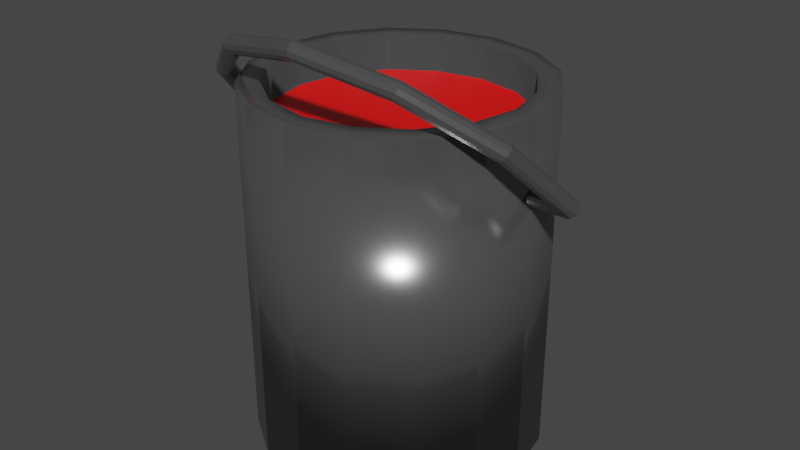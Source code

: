 # Source: Paint.blend  (saved by Blender 2.93.21; exported with 4.5.12 LTS)
import bpy
from mathutils import Matrix  # noqa: F401  (used for matrix-valued properties, if any)

bpy.ops.wm.read_factory_settings(use_empty=True)
scene = bpy.context.scene
scene.name = 'Scene'

# ---- collections
col_collection = bpy.data.collections.new('Collection'); scene.collection.children.link(col_collection)

# ---- materials (node trees are filled in below, after node groups)
mat_material_001 = bpy.data.materials.new('Material.001')
mat_material_001.use_transparent_shadow = False
mat_material_002 = bpy.data.materials.new('Material.002')
mat_material_002.use_transparent_shadow = False

# ---- material node trees
mat_material_001.use_nodes = True; mat_material_001.node_tree.nodes.clear()
_N = mat_material_001.node_tree.nodes; _L = mat_material_001.node_tree.links
n0 = _N.new('ShaderNodeBsdfPrincipled'); n0.name = 'Principled BSDF'; n0.location = (10, 300)
n0.distribution = 'GGX'
n0.subsurface_method = 'BURLEY'
n0.inputs[0].default_value = (0.2571, 0.2571, 0.2571, 1.0)
n0.inputs[1].default_value = 0.8
n0.inputs[2].default_value = 0.2
n0.inputs[3].default_value = 1.45
n0.inputs[27].default_value = (0.0, 0.0, 0.0, 1.0)
n0.inputs[28].default_value = 1.0
n1 = _N.new('ShaderNodeOutputMaterial'); n1.name = 'Material Output'; n1.location = (300, 300)
_L.new(n0.outputs[0], n1.inputs[0])
n1.is_active_output = True
mat_material_002.use_nodes = True; mat_material_002.node_tree.nodes.clear()
_N = mat_material_002.node_tree.nodes; _L = mat_material_002.node_tree.links
n0 = _N.new('ShaderNodeBsdfPrincipled'); n0.name = 'Principled BSDF'; n0.location = (10, 300)
n0.distribution = 'GGX'
n0.subsurface_method = 'BURLEY'
n0.inputs[0].default_value = (1.0, 0.0, 0.0, 1.0)
n0.inputs[3].default_value = 1.45
n0.inputs[27].default_value = (0.0, 0.0, 0.0, 1.0)
n0.inputs[28].default_value = 1.0
n1 = _N.new('ShaderNodeOutputMaterial'); n1.name = 'Material Output'; n1.location = (300, 300)
_L.new(n0.outputs[0], n1.inputs[0])
n1.is_active_output = True

# ---- world
world_world = bpy.data.worlds.new('World'); scene.world = world_world
world_world.use_nodes = True; world_world.node_tree.nodes.clear()
_N = world_world.node_tree.nodes; _L = world_world.node_tree.links
n0 = _N.new('ShaderNodeOutputWorld'); n0.name = 'World Output'; n0.location = (300, 300)
n1 = _N.new('ShaderNodeBackground'); n1.name = 'Background'; n1.location = (10, 300)
n1.inputs[0].default_value = (0.05088, 0.05088, 0.05088, 1.0)
_L.new(n1.outputs[0], n0.inputs[0])
n0.is_active_output = True
world_world.color = (0.05088, 0.05088, 0.05088)
world_world.use_sun_shadow = False
world_world.sun_shadow_jitter_overblur = 0.0

# ---- meshes
me_cylinder_001 = bpy.data.meshes.new('Cylinder.001')
me_cylinder_001.from_pydata([(0.0, 1.0, -1.0), (0.0, 1.0, 4.0), (0.3827, 0.9239, -1.0), (0.3827, 0.9239, 4.0), (0.7071, 0.7071, -1.0), (0.7071, 0.7071, 4.0), (0.9239, 0.3827, -1.0), (0.9239, 0.3827, 4.0), (1.0, -4.371e-08, -1.0), (1.0, -4.371e-08, 4.0), (0.9239, -0.3827, -1.0), (0.9239, -0.3827, 4.0), (0.7071, -0.7071, -1.0), (0.7071, -0.7071, 4.0), (0.3827, -0.9239, -1.0), (0.3827, -0.9239, 4.0), (-8.742e-08, -1.0, -1.0), (-8.742e-08, -1.0, 4.0), (-0.3827, -0.9239, -1.0), (-0.3827, -0.9239, 4.0), (-0.7071, -0.7071, -1.0), (-0.7071, -0.7071, 4.0), (-0.9239, -0.3827, -1.0), (-0.9239, -0.3827, 4.0), (-1.0, 1.192e-08, -1.0), (-1.0, 1.192e-08, 4.0), (-0.9239, 0.3827, -1.0), (-0.9239, 0.3827, 4.0), (-0.7071, 0.7071, -1.0), (-0.7071, 0.7071, 4.0), (-0.3827, 0.9239, -1.0), (-0.3827, 0.9239, 4.0)], [], [(0, 1, 3, 2), (2, 3, 5, 4), (4, 5, 7, 6), (6, 7, 9, 8), (8, 9, 11, 10), (10, 11, 13, 12), (12, 13, 15, 14), (14, 15, 17, 16), (16, 17, 19, 18), (18, 19, 21, 20), (20, 21, 23, 22), (22, 23, 25, 24), (24, 25, 27, 26), (26, 27, 29, 28), (28, 29, 31, 30), (30, 31, 1, 0), (0, 2, 4, 6, 8, 10, 12, 14, 16, 18, 20, 22, 24, 26, 28, 30)])
me_cylinder_001.polygons.foreach_set('use_smooth', [True] * 17)
_uv = me_cylinder_001.uv_layers.new(name='UVMap')
_uv.uv.foreach_set('vector', [1.0, 0.5, 1.0, 1.0, 0.9375, 1.0, 0.9375, 0.5, 0.9375, 0.5, 0.9375, 1.0, 0.875, 1.0, 0.875, 0.5, 0.875, 0.5, 0.875, 1.0, 0.8125, 1.0, 0.8125, 0.5, 0.8125, 0.5, 0.8125, 1.0, 0.75, 1.0, 0.75, 0.5, 0.75, 0.5, 0.75, 1.0, 0.6875, 1.0, 0.6875, 0.5, 0.6875, 0.5, 0.6875, 1.0, 0.625, 1.0, 0.625, 0.5, 0.625, 0.5, 0.625, 1.0, 0.5625, 1.0, 0.5625, 0.5, 0.5625, 0.5, 0.5625, 1.0, 0.5, 1.0, 0.5, 0.5, 0.5, 0.5, 0.5, 1.0, 0.4375, 1.0, 0.4375, 0.5, 0.4375, 0.5, 0.4375, 1.0, 0.375, 1.0, 0.375, 0.5, 0.375, 0.5, 0.375, 1.0, 0.3125, 1.0, 0.3125, 0.5, 0.3125, 0.5, 0.3125, 1.0, 0.25, 1.0, 0.25, 0.5, 0.25, 0.5, 0.25, 1.0, 0.1875, 1.0, 0.1875, 0.5, 0.1875, 0.5, 0.1875, 1.0, 0.125, 1.0, 0.125, 0.5, 0.125, 0.5, 0.125, 1.0, 0.0625, 1.0, 0.0625, 0.5, 0.0625, 0.5, 0.0625, 1.0, 0.0, 1.0, 0.0, 0.5, 0.75, 0.49, 0.8418, 0.4717, 0.9197, 0.4197, 0.9717, 0.3418, 0.99, 0.25, 0.9717, 0.1582, 0.9197, 0.08029, 0.8418, 0.02827, 0.75, 0.01, 0.6582, 0.02827, 0.5803, 0.08029, 0.5283, 0.1582, 0.51, 0.25, 0.5283, 0.3418, 0.5803, 0.4197, 0.6582, 0.4717])
me_cylinder_001.materials.append(mat_material_001)
me_cylinder_001.use_remesh_fix_poles = True
me_cylinder_001.use_remesh_preserve_attributes = False
me_cylinder_001.update()
me_cylinder_002 = bpy.data.meshes.new('Cylinder.002')
me_cylinder_002.from_pydata([(0.0, 1.95, -1.0), (0.0, 1.95, 1.0), (0.7462, 1.802, -1.0), (0.7462, 1.802, 1.0), (1.379, 1.379, -1.0), (1.379, 1.379, 1.0), (1.802, 0.7462, -1.0), (1.802, 0.7462, 1.0), (1.95, -8.524e-08, -1.0), (1.95, -8.524e-08, 1.0), (1.802, -0.7462, -1.0), (1.802, -0.7462, 1.0), (1.379, -1.379, -1.0), (1.379, -1.379, 1.0), (0.7462, -1.802, -1.0), (0.7462, -1.802, 1.0), (-1.705e-07, -1.95, -1.0), (-1.705e-07, -1.95, 1.0), (-0.7462, -1.802, -1.0), (-0.7462, -1.802, 1.0), (-1.379, -1.379, -1.0), (-1.379, -1.379, 1.0), (-1.802, -0.7462, -1.0), (-1.802, -0.7462, 1.0), (-1.95, 2.325e-08, -1.0), (-1.95, 2.325e-08, 1.0), (-1.802, 0.7462, -1.0), (-1.802, 0.7462, 1.0), (-1.379, 1.379, -1.0), (-1.379, 1.379, 1.0), (-0.7462, 1.802, -1.0), (-0.7462, 1.802, 1.0)], [], [(0, 1, 3, 2), (2, 3, 5, 4), (4, 5, 7, 6), (6, 7, 9, 8), (8, 9, 11, 10), (10, 11, 13, 12), (12, 13, 15, 14), (14, 15, 17, 16), (16, 17, 19, 18), (18, 19, 21, 20), (20, 21, 23, 22), (22, 23, 25, 24), (24, 25, 27, 26), (26, 27, 29, 28), (3, 1, 31, 29, 27, 25, 23, 21, 19, 17, 15, 13, 11, 9, 7, 5), (28, 29, 31, 30), (30, 31, 1, 0), (0, 2, 4, 6, 8, 10, 12, 14, 16, 18, 20, 22, 24, 26, 28, 30)])
_uv = me_cylinder_002.uv_layers.new(name='UVMap')
_uv.uv.foreach_set('vector', [1.0, 0.5, 1.0, 1.0, 0.9375, 1.0, 0.9375, 0.5, 0.9375, 0.5, 0.9375, 1.0, 0.875, 1.0, 0.875, 0.5, 0.875, 0.5, 0.875, 1.0, 0.8125, 1.0, 0.8125, 0.5, 0.8125, 0.5, 0.8125, 1.0, 0.75, 1.0, 0.75, 0.5, 0.75, 0.5, 0.75, 1.0, 0.6875, 1.0, 0.6875, 0.5, 0.6875, 0.5, 0.6875, 1.0, 0.625, 1.0, 0.625, 0.5, 0.625, 0.5, 0.625, 1.0, 0.5625, 1.0, 0.5625, 0.5, 0.5625, 0.5, 0.5625, 1.0, 0.5, 1.0, 0.5, 0.5, 0.5, 0.5, 0.5, 1.0, 0.4375, 1.0, 0.4375, 0.5, 0.4375, 0.5, 0.4375, 1.0, 0.375, 1.0, 0.375, 0.5, 0.375, 0.5, 0.375, 1.0, 0.3125, 1.0, 0.3125, 0.5, 0.3125, 0.5, 0.3125, 1.0, 0.25, 1.0, 0.25, 0.5, 0.25, 0.5, 0.25, 1.0, 0.1875, 1.0, 0.1875, 0.5, 0.1875, 0.5, 0.1875, 1.0, 0.125, 1.0, 0.125, 0.5, 0.3418, 0.4717, 0.25, 0.49, 0.1582, 0.4717, 0.08029, 0.4197, 0.02827, 0.3418, 0.01, 0.25, 0.02827, 0.1582, 0.08029, 0.08029, 0.1582, 0.02827, 0.25, 0.01, 0.3418, 0.02827, 0.4197, 0.08029, 0.4717, 0.1582, 0.49, 0.25, 0.4717, 0.3418, 0.4197, 0.4197, 0.125, 0.5, 0.125, 1.0, 0.0625, 1.0, 0.0625, 0.5, 0.0625, 0.5, 0.0625, 1.0, 0.0, 1.0, 0.0, 0.5, 0.75, 0.49, 0.8418, 0.4717, 0.9197, 0.4197, 0.9717, 0.3418, 0.99, 0.25, 0.9717, 0.1582, 0.9197, 0.08029, 0.8418, 0.02827, 0.75, 0.01, 0.6582, 0.02827, 0.5803, 0.08029, 0.5283, 0.1582, 0.51, 0.25, 0.5283, 0.3418, 0.5803, 0.4197, 0.6582, 0.4717])
me_cylinder_002.materials.append(mat_material_002)
me_cylinder_002.use_remesh_fix_poles = True
me_cylinder_002.use_remesh_preserve_attributes = False
me_cylinder_002.update()
me_cylinder_004 = bpy.data.meshes.new('Cylinder.004')
me_cylinder_004.from_pydata([(0.0, 0.125, -2.5), (0.0, 0.125, 2.5), (0.04784, 0.1155, -2.5), (0.04784, 0.1155, 2.5), (0.08839, 0.08839, -2.5), (0.08839, 0.08839, 2.5), (0.1155, 0.04784, -2.5), (0.1155, 0.04784, 2.5), (0.125, -5.464e-09, -2.5), (0.125, -5.464e-09, 2.5), (0.1155, -0.04784, -2.5), (0.1155, -0.04784, 2.5), (0.08839, -0.08839, -2.5), (0.08839, -0.08839, 2.5), (0.04784, -0.1155, -2.5), (0.04784, -0.1155, 2.5), (-1.093e-08, -0.125, -2.5), (-1.093e-08, -0.125, 2.5), (-0.04784, -0.1155, -2.5), (-0.04784, -0.1155, 2.5), (-0.08839, -0.08839, -2.5), (-0.08839, -0.08839, 2.5), (-0.1155, -0.04784, -2.5), (-0.1155, -0.04784, 2.5), (-0.125, 1.491e-09, -2.5), (-0.125, 1.491e-09, 2.5), (-0.1155, 0.04784, -2.5), (-0.1155, 0.04784, 2.5), (-0.08839, 0.08839, -2.5), (-0.08839, 0.08839, 2.5), (-0.04784, 0.1155, -2.5), (-0.04784, 0.1155, 2.5)], [], [(0, 1, 3, 2), (2, 3, 5, 4), (4, 5, 7, 6), (6, 7, 9, 8), (8, 9, 11, 10), (10, 11, 13, 12), (12, 13, 15, 14), (14, 15, 17, 16), (16, 17, 19, 18), (18, 19, 21, 20), (20, 21, 23, 22), (22, 23, 25, 24), (24, 25, 27, 26), (26, 27, 29, 28), (3, 1, 31, 29, 27, 25, 23, 21, 19, 17, 15, 13, 11, 9, 7, 5), (28, 29, 31, 30), (30, 31, 1, 0), (0, 2, 4, 6, 8, 10, 12, 14, 16, 18, 20, 22, 24, 26, 28, 30)])
_uv = me_cylinder_004.uv_layers.new(name='UVMap')
_uv.uv.foreach_set('vector', [1.0, 0.5, 1.0, 1.0, 0.9375, 1.0, 0.9375, 0.5, 0.9375, 0.5, 0.9375, 1.0, 0.875, 1.0, 0.875, 0.5, 0.875, 0.5, 0.875, 1.0, 0.8125, 1.0, 0.8125, 0.5, 0.8125, 0.5, 0.8125, 1.0, 0.75, 1.0, 0.75, 0.5, 0.75, 0.5, 0.75, 1.0, 0.6875, 1.0, 0.6875, 0.5, 0.6875, 0.5, 0.6875, 1.0, 0.625, 1.0, 0.625, 0.5, 0.625, 0.5, 0.625, 1.0, 0.5625, 1.0, 0.5625, 0.5, 0.5625, 0.5, 0.5625, 1.0, 0.5, 1.0, 0.5, 0.5, 0.5, 0.5, 0.5, 1.0, 0.4375, 1.0, 0.4375, 0.5, 0.4375, 0.5, 0.4375, 1.0, 0.375, 1.0, 0.375, 0.5, 0.375, 0.5, 0.375, 1.0, 0.3125, 1.0, 0.3125, 0.5, 0.3125, 0.5, 0.3125, 1.0, 0.25, 1.0, 0.25, 0.5, 0.25, 0.5, 0.25, 1.0, 0.1875, 1.0, 0.1875, 0.5, 0.1875, 0.5, 0.1875, 1.0, 0.125, 1.0, 0.125, 0.5, 0.3418, 0.4717, 0.25, 0.49, 0.1582, 0.4717, 0.08029, 0.4197, 0.02827, 0.3418, 0.01, 0.25, 0.02827, 0.1582, 0.08029, 0.08029, 0.1582, 0.02827, 0.25, 0.01, 0.3418, 0.02827, 0.4197, 0.08029, 0.4717, 0.1582, 0.49, 0.25, 0.4717, 0.3418, 0.4197, 0.4197, 0.125, 0.5, 0.125, 1.0, 0.0625, 1.0, 0.0625, 0.5, 0.0625, 0.5, 0.0625, 1.0, 0.0, 1.0, 0.0, 0.5, 0.75, 0.49, 0.8418, 0.4717, 0.9197, 0.4197, 0.9717, 0.3418, 0.99, 0.25, 0.9717, 0.1582, 0.9197, 0.08029, 0.8418, 0.02827, 0.75, 0.01, 0.6582, 0.02827, 0.5803, 0.08029, 0.5283, 0.1582, 0.51, 0.25, 0.5283, 0.3418, 0.5803, 0.4197, 0.6582, 0.4717])
me_cylinder_004.materials.append(mat_material_001)
me_cylinder_004.use_remesh_fix_poles = True
me_cylinder_004.use_remesh_preserve_attributes = False
me_cylinder_004.update()
me_torus_005 = bpy.data.meshes.new('Torus.005')
me_torus_005.from_pydata([(2.625, 0.0, 0.0), (2.608, 0.0, 0.0625), (2.562, 0.0, 0.1083), (2.5, 0.0, 0.125), (2.438, 0.0, 0.1083), (2.392, 0.0, 0.0625), (2.375, 0.0, 1.531e-17), (2.392, 0.0, -0.0625), (2.438, 0.0, -0.1083), (2.5, 0.0, -0.125), (2.562, 0.0, -0.1083), (2.608, 0.0, -0.0625), (-1.187, 2.057, 1.531e-17), (-1.196, 2.071, -0.0625), (-2.071, 1.196, 0.0625), (-2.057, 1.188, 1.531e-17), (-2.625, 2.295e-07, 0.0), (-2.608, 2.28e-07, 0.0625), (-2.562, 2.24e-07, 0.1083), (-2.5, 2.186e-07, 0.125), (-2.438, 2.131e-07, 0.1083), (-2.392, 2.091e-07, 0.0625), (-2.375, 2.076e-07, 1.531e-17), (-2.392, 2.091e-07, -0.0625), (-2.438, 2.131e-07, -0.1083), (-2.5, 2.186e-07, -0.125), (-2.562, 2.24e-07, -0.1083), (-2.608, 2.28e-07, -0.0625), (-2.273, -1.312, 0.0), (-2.259, -1.304, 0.0625), (-2.219, -1.281, 0.1083), (-2.165, -1.25, 0.125), (-2.111, -1.219, 0.1083), (-2.071, -1.196, 0.0625), (-2.057, -1.187, 1.531e-17), (-2.071, -1.196, -0.0625), (-2.111, -1.219, -0.1083), (-2.165, -1.25, -0.125), (-2.219, -1.281, -0.1083), (-2.259, -1.304, -0.0625), (-1.312, -2.273, 0.0), (-1.304, -2.259, 0.0625), (-1.281, -2.219, 0.1083), (-1.25, -2.165, 0.125), (-1.219, -2.111, 0.1083), (-1.196, -2.071, 0.0625), (-1.187, -2.057, 1.531e-17), (-1.196, -2.071, -0.0625), (-1.219, -2.111, -0.1083), (-1.25, -2.165, -0.125), (-1.281, -2.219, -0.1083), (-1.304, -2.259, -0.0625), (1.982e-07, -2.625, 0.0), (1.969e-07, -2.608, 0.0625), (1.935e-07, -2.562, 0.1083), (1.887e-07, -2.5, 0.125), (1.84e-07, -2.438, 0.1083), (1.806e-07, -2.392, 0.0625), (1.793e-07, -2.375, 1.531e-17), (1.806e-07, -2.392, -0.0625), (1.84e-07, -2.438, -0.1083), (1.887e-07, -2.5, -0.125), (1.935e-07, -2.562, -0.1083), (1.969e-07, -2.608, -0.0625), (1.312, -2.273, 0.0), (1.304, -2.259, 0.0625), (1.281, -2.219, 0.1083), (1.25, -2.165, 0.125), (1.219, -2.111, 0.1083), (1.196, -2.071, 0.0625), (1.187, -2.057, 1.531e-17), (1.196, -2.071, -0.0625), (1.219, -2.111, -0.1083), (1.25, -2.165, -0.125), (1.281, -2.219, -0.1083), (1.304, -2.259, -0.0625), (2.273, -1.313, 0.0), (2.259, -1.304, 0.0625), (2.219, -1.281, 0.1083), (2.165, -1.25, 0.125), (2.111, -1.219, 0.1083), (2.071, -1.196, 0.0625), (2.057, -1.188, 1.531e-17), (2.071, -1.196, -0.0625), (2.111, -1.219, -0.1083), (2.165, -1.25, -0.125), (2.219, -1.281, -0.1083), (2.259, -1.304, -0.0625)], [(14, 15), (12, 13)], [(0, 11, 10, 9, 8, 7, 6, 5, 4, 3, 2, 1), (16, 28, 29, 17), (17, 29, 30, 18), (18, 30, 31, 19), (19, 31, 32, 20), (20, 32, 33, 21), (21, 33, 34, 22), (22, 34, 35, 23), (23, 35, 36, 24), (24, 36, 37, 25), (25, 37, 38, 26), (26, 38, 39, 27), (27, 39, 28, 16), (28, 40, 41, 29), (29, 41, 42, 30), (30, 42, 43, 31), (31, 43, 44, 32), (32, 44, 45, 33), (33, 45, 46, 34), (34, 46, 47, 35), (35, 47, 48, 36), (36, 48, 49, 37), (37, 49, 50, 38), (38, 50, 51, 39), (39, 51, 40, 28), (40, 52, 53, 41), (41, 53, 54, 42), (42, 54, 55, 43), (43, 55, 56, 44), (44, 56, 57, 45), (45, 57, 58, 46), (46, 58, 59, 47), (47, 59, 60, 48), (48, 60, 61, 49), (49, 61, 62, 50), (50, 62, 63, 51), (51, 63, 52, 40), (52, 64, 65, 53), (53, 65, 66, 54), (54, 66, 67, 55), (55, 67, 68, 56), (56, 68, 69, 57), (57, 69, 70, 58), (58, 70, 71, 59), (59, 71, 72, 60), (60, 72, 73, 61), (61, 73, 74, 62), (62, 74, 75, 63), (63, 75, 64, 52), (64, 76, 77, 65), (65, 77, 78, 66), (66, 78, 79, 67), (67, 79, 80, 68), (68, 80, 81, 69), (69, 81, 82, 70), (70, 82, 83, 71), (71, 83, 84, 72), (72, 84, 85, 73), (73, 85, 86, 74), (74, 86, 87, 75), (75, 87, 76, 64), (76, 0, 1, 77), (77, 1, 2, 78), (78, 2, 3, 79), (79, 3, 4, 80), (80, 4, 5, 81), (81, 5, 6, 82), (82, 6, 7, 83), (83, 7, 8, 84), (84, 8, 9, 85), (85, 9, 10, 86), (86, 10, 11, 87), (87, 11, 0, 76), (16, 17, 18, 19, 20, 21, 22, 23, 24, 25, 26, 27)])
_uv = me_torus_005.uv_layers.new(name='UVMap')
_uv.uv.foreach_set('vector', [0.5, 0.5, 0.5, 0.4167, 0.5, 0.3333, 0.5, 0.25, 0.5, 0.1667, 0.5, 0.08333, 0.5, 2.22e-16, 0.5, 0.9167, 0.5, 0.8333, 0.5, 0.75, 0.5, 0.6667, 0.5, 0.5833, 2.22e-16, 0.5, 0.08333, 0.5, 0.08333, 0.5833, 2.22e-16, 0.5833, 2.22e-16, 0.5833, 0.08333, 0.5833, 0.08333, 0.6667, 2.22e-16, 0.6667, 2.22e-16, 0.6667, 0.08333, 0.6667, 0.08333, 0.75, 2.22e-16, 0.75, 2.22e-16, 0.75, 0.08333, 0.75, 0.08333, 0.8333, 2.22e-16, 0.8333, 2.22e-16, 0.8333, 0.08333, 0.8333, 0.08333, 0.9167, 2.22e-16, 0.9167, 2.22e-16, 0.9167, 0.08333, 0.9167, 0.08333, 1.0, 2.22e-16, 1.0, 2.22e-16, 2.22e-16, 0.08333, 2.22e-16, 0.08333, 0.08333, 2.22e-16, 0.08333, 2.22e-16, 0.08333, 0.08333, 0.08333, 0.08333, 0.1667, 2.22e-16, 0.1667, 2.22e-16, 0.1667, 0.08333, 0.1667, 0.08333, 0.25, 2.22e-16, 0.25, 2.22e-16, 0.25, 0.08333, 0.25, 0.08333, 0.3333, 2.22e-16, 0.3333, 2.22e-16, 0.3333, 0.08333, 0.3333, 0.08333, 0.4167, 2.22e-16, 0.4167, 2.22e-16, 0.4167, 0.08333, 0.4167, 0.08333, 0.5, 2.22e-16, 0.5, 0.08333, 0.5, 0.1667, 0.5, 0.1667, 0.5833, 0.08333, 0.5833, 0.08333, 0.5833, 0.1667, 0.5833, 0.1667, 0.6667, 0.08333, 0.6667, 0.08333, 0.6667, 0.1667, 0.6667, 0.1667, 0.75, 0.08333, 0.75, 0.08333, 0.75, 0.1667, 0.75, 0.1667, 0.8333, 0.08333, 0.8333, 0.08333, 0.8333, 0.1667, 0.8333, 0.1667, 0.9167, 0.08333, 0.9167, 0.08333, 0.9167, 0.1667, 0.9167, 0.1667, 1.0, 0.08333, 1.0, 0.08333, 2.22e-16, 0.1667, 2.22e-16, 0.1667, 0.08333, 0.08333, 0.08333, 0.08333, 0.08333, 0.1667, 0.08333, 0.1667, 0.1667, 0.08333, 0.1667, 0.08333, 0.1667, 0.1667, 0.1667, 0.1667, 0.25, 0.08333, 0.25, 0.08333, 0.25, 0.1667, 0.25, 0.1667, 0.3333, 0.08333, 0.3333, 0.08333, 0.3333, 0.1667, 0.3333, 0.1667, 0.4167, 0.08333, 0.4167, 0.08333, 0.4167, 0.1667, 0.4167, 0.1667, 0.5, 0.08333, 0.5, 0.1667, 0.5, 0.25, 0.5, 0.25, 0.5833, 0.1667, 0.5833, 0.1667, 0.5833, 0.25, 0.5833, 0.25, 0.6667, 0.1667, 0.6667, 0.1667, 0.6667, 0.25, 0.6667, 0.25, 0.75, 0.1667, 0.75, 0.1667, 0.75, 0.25, 0.75, 0.25, 0.8333, 0.1667, 0.8333, 0.1667, 0.8333, 0.25, 0.8333, 0.25, 0.9167, 0.1667, 0.9167, 0.1667, 0.9167, 0.25, 0.9167, 0.25, 1.0, 0.1667, 1.0, 0.1667, 2.22e-16, 0.25, 2.22e-16, 0.25, 0.08333, 0.1667, 0.08333, 0.1667, 0.08333, 0.25, 0.08333, 0.25, 0.1667, 0.1667, 0.1667, 0.1667, 0.1667, 0.25, 0.1667, 0.25, 0.25, 0.1667, 0.25, 0.1667, 0.25, 0.25, 0.25, 0.25, 0.3333, 0.1667, 0.3333, 0.1667, 0.3333, 0.25, 0.3333, 0.25, 0.4167, 0.1667, 0.4167, 0.1667, 0.4167, 0.25, 0.4167, 0.25, 0.5, 0.1667, 0.5, 0.25, 0.5, 0.3333, 0.5, 0.3333, 0.5833, 0.25, 0.5833, 0.25, 0.5833, 0.3333, 0.5833, 0.3333, 0.6667, 0.25, 0.6667, 0.25, 0.6667, 0.3333, 0.6667, 0.3333, 0.75, 0.25, 0.75, 0.25, 0.75, 0.3333, 0.75, 0.3333, 0.8333, 0.25, 0.8333, 0.25, 0.8333, 0.3333, 0.8333, 0.3333, 0.9167, 0.25, 0.9167, 0.25, 0.9167, 0.3333, 0.9167, 0.3333, 1.0, 0.25, 1.0, 0.25, 2.22e-16, 0.3333, 2.22e-16, 0.3333, 0.08333, 0.25, 0.08333, 0.25, 0.08333, 0.3333, 0.08333, 0.3333, 0.1667, 0.25, 0.1667, 0.25, 0.1667, 0.3333, 0.1667, 0.3333, 0.25, 0.25, 0.25, 0.25, 0.25, 0.3333, 0.25, 0.3333, 0.3333, 0.25, 0.3333, 0.25, 0.3333, 0.3333, 0.3333, 0.3333, 0.4167, 0.25, 0.4167, 0.25, 0.4167, 0.3333, 0.4167, 0.3333, 0.5, 0.25, 0.5, 0.3333, 0.5, 0.4167, 0.5, 0.4167, 0.5833, 0.3333, 0.5833, 0.3333, 0.5833, 0.4167, 0.5833, 0.4167, 0.6667, 0.3333, 0.6667, 0.3333, 0.6667, 0.4167, 0.6667, 0.4167, 0.75, 0.3333, 0.75, 0.3333, 0.75, 0.4167, 0.75, 0.4167, 0.8333, 0.3333, 0.8333, 0.3333, 0.8333, 0.4167, 0.8333, 0.4167, 0.9167, 0.3333, 0.9167, 0.3333, 0.9167, 0.4167, 0.9167, 0.4167, 1.0, 0.3333, 1.0, 0.3333, 2.22e-16, 0.4167, 2.22e-16, 0.4167, 0.08333, 0.3333, 0.08333, 0.3333, 0.08333, 0.4167, 0.08333, 0.4167, 0.1667, 0.3333, 0.1667, 0.3333, 0.1667, 0.4167, 0.1667, 0.4167, 0.25, 0.3333, 0.25, 0.3333, 0.25, 0.4167, 0.25, 0.4167, 0.3333, 0.3333, 0.3333, 0.3333, 0.3333, 0.4167, 0.3333, 0.4167, 0.4167, 0.3333, 0.4167, 0.3333, 0.4167, 0.4167, 0.4167, 0.4167, 0.5, 0.3333, 0.5, 0.4167, 0.5, 0.5, 0.5, 0.5, 0.5833, 0.4167, 0.5833, 0.4167, 0.5833, 0.5, 0.5833, 0.5, 0.6667, 0.4167, 0.6667, 0.4167, 0.6667, 0.5, 0.6667, 0.5, 0.75, 0.4167, 0.75, 0.4167, 0.75, 0.5, 0.75, 0.5, 0.8333, 0.4167, 0.8333, 0.4167, 0.8333, 0.5, 0.8333, 0.5, 0.9167, 0.4167, 0.9167, 0.4167, 0.9167, 0.5, 0.9167, 0.5, 1.0, 0.4167, 1.0, 0.4167, 2.22e-16, 0.5, 2.22e-16, 0.5, 0.08333, 0.4167, 0.08333, 0.4167, 0.08333, 0.5, 0.08333, 0.5, 0.1667, 0.4167, 0.1667, 0.4167, 0.1667, 0.5, 0.1667, 0.5, 0.25, 0.4167, 0.25, 0.4167, 0.25, 0.5, 0.25, 0.5, 0.3333, 0.4167, 0.3333, 0.4167, 0.3333, 0.5, 0.3333, 0.5, 0.4167, 0.4167, 0.4167, 0.4167, 0.4167, 0.5, 0.4167, 0.5, 0.5, 0.4167, 0.5, 2.22e-16, 0.5, 2.22e-16, 0.5833, 2.22e-16, 0.6667, 2.22e-16, 0.75, 2.22e-16, 0.8333, 2.22e-16, 0.9167, 2.22e-16, 2.22e-16, 2.22e-16, 0.08333, 2.22e-16, 0.1667, 2.22e-16, 0.25, 2.22e-16, 0.3333, 2.22e-16, 0.4167])
me_torus_005.materials.append(mat_material_001)
me_torus_005.use_remesh_fix_poles = True
me_torus_005.use_remesh_preserve_attributes = False
me_torus_005.update()

# ---- objects
ob_cylinder = bpy.data.objects.new('Cylinder', me_cylinder_001)
ob_cylinder_001 = bpy.data.objects.new('Cylinder.001', me_cylinder_002)
ob_cylinder_002 = bpy.data.objects.new('Cylinder.002', me_cylinder_004)
ob_torus_005 = bpy.data.objects.new('Torus.005', me_torus_005)

# ---- transforms, parenting, visibility, modifiers, constraints
ob_cylinder.location = (0.0, 0.0, 1.0)
ob_cylinder.scale = (2.0, 2.0, 1.0)
_m = ob_cylinder.modifiers.new('Solidify', 'SOLIDIFY')
_m.thickness = 0.15
ob_cylinder_001.location = (0.0, 0.0, 3.5)
ob_cylinder_002.location = (0.0, 0.0, 4.0)
ob_cylinder_002.rotation_euler = (0.0, 1.571, 0.0)
ob_torus_005.location = (0.0, 0.0, 4.0)
ob_torus_005.rotation_euler = (-0.7854, 0.0, 0.0)

# ---- collection membership
col_collection.objects.link(ob_cylinder)
col_collection.objects.link(ob_cylinder_001)
col_collection.objects.link(ob_cylinder_002)
col_collection.objects.link(ob_torus_005)

# ---- scene / render settings (as saved in the file)
scene.frame_start = 1; scene.frame_end = 250; scene.frame_set(197)
scene.render.engine = 'BLENDER_EEVEE_NEXT'
scene.cycles.use_denoising = False
scene.cycles.samples = 128
scene.cycles.sampling_pattern = 'TABULATED_SOBOL'
scene.cycles.use_adaptive_sampling = False
scene.cycles.use_light_tree = False
scene.view_settings.view_transform = 'Filmic'
bpy.context.view_layer.update()

# ---- added for rendering (the .blend has no active camera and no usable light): camera, sun
cam_auto = bpy.data.cameras.new('AutoCamera')
cam_auto.lens = 50.0
cam_auto.sensor_width = 36.0
cam_auto.clip_end = 1000.0
ob_auto_camera = bpy.data.objects.new('AutoCamera', cam_auto)
scene.collection.objects.link(ob_auto_camera)
ob_auto_camera.location = (8.21837, -9.86205, 9.54697)
ob_auto_camera.rotation_euler = (1.09748, -7.21219e-08, 0.694738)
scene.camera = ob_auto_camera
light_auto_sun = bpy.data.lights.new('AutoSun', 'SUN')
light_auto_sun.energy = 3.0
light_auto_sun.angle = 0.0523599
ob_auto_sun = bpy.data.objects.new('AutoSun', light_auto_sun)
scene.collection.objects.link(ob_auto_sun)
ob_auto_sun.rotation_euler = (0.872665, 0.174533, 0.523599)
bpy.context.view_layer.update()
